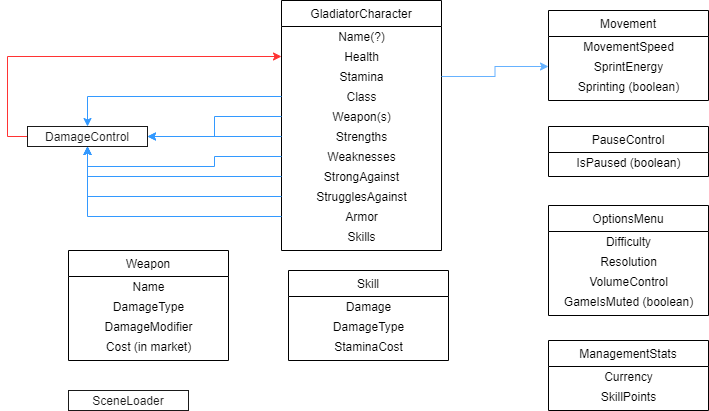

The diagram above was exported from draw.io. Its source (the exported page's mxGraphModel, read from the mxfile embedded in the PNG):
<mxGraphModel dx="782" dy="437" grid="1" gridSize="10" guides="1" tooltips="1" connect="1" arrows="1" fold="1" page="1" pageScale="1" pageWidth="827" pageHeight="1169" math="0" shadow="0">
  <root>
    <mxCell id="WIyWlLk6GJQsqaUBKTNV-0" />
    <mxCell id="WIyWlLk6GJQsqaUBKTNV-1" parent="WIyWlLk6GJQsqaUBKTNV-0" />
    <mxCell id="zkfFHV4jXpPFQw0GAbJ--0" value="GladiatorCharacter" style="swimlane;fontStyle=0;align=center;verticalAlign=top;childLayout=stackLayout;horizontal=1;startSize=26;horizontalStack=0;resizeParent=1;resizeLast=0;collapsible=1;marginBottom=0;rounded=0;shadow=0;strokeWidth=1;" parent="WIyWlLk6GJQsqaUBKTNV-1" vertex="1">
      <mxGeometry x="333" y="270" width="160" height="250" as="geometry">
        <mxRectangle x="230" y="140" width="160" height="26" as="alternateBounds" />
      </mxGeometry>
    </mxCell>
    <mxCell id="_dtMmrDohvtctGqFCgB_-10" value="Name(?)" style="text;html=1;align=center;verticalAlign=middle;resizable=0;points=[];autosize=1;" parent="zkfFHV4jXpPFQw0GAbJ--0" vertex="1">
      <mxGeometry y="26" width="160" height="20" as="geometry" />
    </mxCell>
    <mxCell id="_dtMmrDohvtctGqFCgB_-12" value="Health" style="text;html=1;align=center;verticalAlign=middle;resizable=0;points=[];autosize=1;" parent="zkfFHV4jXpPFQw0GAbJ--0" vertex="1">
      <mxGeometry y="46" width="160" height="20" as="geometry" />
    </mxCell>
    <mxCell id="_dtMmrDohvtctGqFCgB_-11" value="Stamina&lt;br&gt;" style="text;html=1;align=center;verticalAlign=middle;resizable=0;points=[];autosize=1;" parent="zkfFHV4jXpPFQw0GAbJ--0" vertex="1">
      <mxGeometry y="66" width="160" height="20" as="geometry" />
    </mxCell>
    <mxCell id="_dtMmrDohvtctGqFCgB_-8" value="Class" style="text;html=1;align=center;verticalAlign=middle;resizable=0;points=[];autosize=1;" parent="zkfFHV4jXpPFQw0GAbJ--0" vertex="1">
      <mxGeometry y="86" width="160" height="20" as="geometry" />
    </mxCell>
    <mxCell id="_dtMmrDohvtctGqFCgB_-13" value="Weapon(s)" style="text;html=1;align=center;verticalAlign=middle;resizable=0;points=[];autosize=1;" parent="zkfFHV4jXpPFQw0GAbJ--0" vertex="1">
      <mxGeometry y="106" width="160" height="20" as="geometry" />
    </mxCell>
    <mxCell id="_dtMmrDohvtctGqFCgB_-14" value="Strengths" style="text;html=1;align=center;verticalAlign=middle;resizable=0;points=[];autosize=1;" parent="zkfFHV4jXpPFQw0GAbJ--0" vertex="1">
      <mxGeometry y="126" width="160" height="20" as="geometry" />
    </mxCell>
    <mxCell id="_dtMmrDohvtctGqFCgB_-15" value="Weaknesses" style="text;html=1;align=center;verticalAlign=middle;resizable=0;points=[];autosize=1;" parent="zkfFHV4jXpPFQw0GAbJ--0" vertex="1">
      <mxGeometry y="146" width="160" height="20" as="geometry" />
    </mxCell>
    <mxCell id="_dtMmrDohvtctGqFCgB_-16" value="StrongAgainst" style="text;html=1;align=center;verticalAlign=middle;resizable=0;points=[];autosize=1;" parent="zkfFHV4jXpPFQw0GAbJ--0" vertex="1">
      <mxGeometry y="166" width="160" height="20" as="geometry" />
    </mxCell>
    <mxCell id="_dtMmrDohvtctGqFCgB_-17" value="StrugglesAgainst" style="text;html=1;align=center;verticalAlign=middle;resizable=0;points=[];autosize=1;" parent="zkfFHV4jXpPFQw0GAbJ--0" vertex="1">
      <mxGeometry y="186" width="160" height="20" as="geometry" />
    </mxCell>
    <mxCell id="_dtMmrDohvtctGqFCgB_-24" value="Armor" style="text;html=1;align=center;verticalAlign=middle;resizable=0;points=[];autosize=1;" parent="zkfFHV4jXpPFQw0GAbJ--0" vertex="1">
      <mxGeometry y="206" width="160" height="20" as="geometry" />
    </mxCell>
    <mxCell id="_dtMmrDohvtctGqFCgB_-79" value="Skills" style="text;html=1;align=center;verticalAlign=middle;resizable=0;points=[];autosize=1;" parent="zkfFHV4jXpPFQw0GAbJ--0" vertex="1">
      <mxGeometry y="226" width="160" height="20" as="geometry" />
    </mxCell>
    <mxCell id="_dtMmrDohvtctGqFCgB_-28" style="edgeStyle=orthogonalEdgeStyle;rounded=0;orthogonalLoop=1;jettySize=auto;html=1;fillColor=#f8cecc;strokeColor=#FF3333;" parent="WIyWlLk6GJQsqaUBKTNV-1" source="_dtMmrDohvtctGqFCgB_-18" target="_dtMmrDohvtctGqFCgB_-12" edge="1">
      <mxGeometry relative="1" as="geometry">
        <mxPoint x="49" y="330.0000000000001" as="targetPoint" />
        <Array as="points">
          <mxPoint x="59" y="406" />
          <mxPoint x="59" y="326" />
        </Array>
      </mxGeometry>
    </mxCell>
    <mxCell id="_dtMmrDohvtctGqFCgB_-18" value="DamageControl" style="text;html=1;fillColor=none;align=center;verticalAlign=middle;rounded=0;labelBorderColor=none;whiteSpace=wrap;strokeColor=#1A1A1A;fontColor=#1A1A1A;" parent="WIyWlLk6GJQsqaUBKTNV-1" vertex="1">
      <mxGeometry x="79" y="396" width="120" height="20" as="geometry" />
    </mxCell>
    <mxCell id="_dtMmrDohvtctGqFCgB_-19" style="edgeStyle=orthogonalEdgeStyle;rounded=0;orthogonalLoop=1;jettySize=auto;html=1;fillColor=#dae8fc;strokeColor=#3399FF;" parent="WIyWlLk6GJQsqaUBKTNV-1" source="_dtMmrDohvtctGqFCgB_-16" target="_dtMmrDohvtctGqFCgB_-18" edge="1">
      <mxGeometry relative="1" as="geometry" />
    </mxCell>
    <mxCell id="_dtMmrDohvtctGqFCgB_-20" style="edgeStyle=orthogonalEdgeStyle;rounded=0;orthogonalLoop=1;jettySize=auto;html=1;entryX=0.5;entryY=1;entryDx=0;entryDy=0;fillColor=#dae8fc;strokeColor=#3399FF;" parent="WIyWlLk6GJQsqaUBKTNV-1" source="_dtMmrDohvtctGqFCgB_-15" target="_dtMmrDohvtctGqFCgB_-18" edge="1">
      <mxGeometry relative="1" as="geometry" />
    </mxCell>
    <mxCell id="_dtMmrDohvtctGqFCgB_-21" style="edgeStyle=orthogonalEdgeStyle;rounded=0;orthogonalLoop=1;jettySize=auto;html=1;fillColor=#dae8fc;strokeColor=#3399FF;" parent="WIyWlLk6GJQsqaUBKTNV-1" source="_dtMmrDohvtctGqFCgB_-14" target="_dtMmrDohvtctGqFCgB_-18" edge="1">
      <mxGeometry relative="1" as="geometry" />
    </mxCell>
    <mxCell id="_dtMmrDohvtctGqFCgB_-22" style="edgeStyle=orthogonalEdgeStyle;rounded=0;orthogonalLoop=1;jettySize=auto;html=1;fillColor=#dae8fc;strokeColor=#3399FF;" parent="WIyWlLk6GJQsqaUBKTNV-1" source="_dtMmrDohvtctGqFCgB_-13" target="_dtMmrDohvtctGqFCgB_-18" edge="1">
      <mxGeometry relative="1" as="geometry" />
    </mxCell>
    <mxCell id="_dtMmrDohvtctGqFCgB_-23" style="edgeStyle=orthogonalEdgeStyle;rounded=0;orthogonalLoop=1;jettySize=auto;html=1;fillColor=#dae8fc;strokeColor=#3399FF;" parent="WIyWlLk6GJQsqaUBKTNV-1" source="_dtMmrDohvtctGqFCgB_-8" target="_dtMmrDohvtctGqFCgB_-18" edge="1">
      <mxGeometry relative="1" as="geometry" />
    </mxCell>
    <mxCell id="_dtMmrDohvtctGqFCgB_-25" style="edgeStyle=orthogonalEdgeStyle;rounded=0;orthogonalLoop=1;jettySize=auto;html=1;entryX=0.5;entryY=1;entryDx=0;entryDy=0;fillColor=#dae8fc;strokeColor=#3399FF;" parent="WIyWlLk6GJQsqaUBKTNV-1" source="_dtMmrDohvtctGqFCgB_-17" target="_dtMmrDohvtctGqFCgB_-18" edge="1">
      <mxGeometry relative="1" as="geometry" />
    </mxCell>
    <mxCell id="_dtMmrDohvtctGqFCgB_-26" style="edgeStyle=orthogonalEdgeStyle;rounded=0;orthogonalLoop=1;jettySize=auto;html=1;fillColor=#dae8fc;strokeColor=#3399FF;" parent="WIyWlLk6GJQsqaUBKTNV-1" source="_dtMmrDohvtctGqFCgB_-24" target="_dtMmrDohvtctGqFCgB_-18" edge="1">
      <mxGeometry relative="1" as="geometry" />
    </mxCell>
    <mxCell id="_dtMmrDohvtctGqFCgB_-33" value="Movement" style="swimlane;fontStyle=0;align=center;verticalAlign=top;childLayout=stackLayout;horizontal=1;startSize=26;horizontalStack=0;resizeParent=1;resizeLast=0;collapsible=1;marginBottom=0;rounded=0;shadow=0;strokeWidth=1;" parent="WIyWlLk6GJQsqaUBKTNV-1" vertex="1">
      <mxGeometry x="600" y="280" width="160" height="90" as="geometry">
        <mxRectangle x="230" y="140" width="160" height="26" as="alternateBounds" />
      </mxGeometry>
    </mxCell>
    <mxCell id="_dtMmrDohvtctGqFCgB_-34" value="MovementSpeed" style="text;html=1;align=center;verticalAlign=middle;resizable=0;points=[];autosize=1;" parent="_dtMmrDohvtctGqFCgB_-33" vertex="1">
      <mxGeometry y="26" width="160" height="20" as="geometry" />
    </mxCell>
    <mxCell id="_dtMmrDohvtctGqFCgB_-47" value="SprintEnergy" style="text;html=1;align=center;verticalAlign=middle;resizable=0;points=[];autosize=1;" parent="_dtMmrDohvtctGqFCgB_-33" vertex="1">
      <mxGeometry y="46" width="160" height="20" as="geometry" />
    </mxCell>
    <mxCell id="_dtMmrDohvtctGqFCgB_-44" value="Sprinting (boolean)" style="text;html=1;align=center;verticalAlign=middle;resizable=0;points=[];autosize=1;" parent="_dtMmrDohvtctGqFCgB_-33" vertex="1">
      <mxGeometry y="66" width="160" height="20" as="geometry" />
    </mxCell>
    <mxCell id="_dtMmrDohvtctGqFCgB_-49" style="edgeStyle=orthogonalEdgeStyle;rounded=0;orthogonalLoop=1;jettySize=auto;html=1;strokeColor=#66B2FF;fontColor=#1A1A1A;" parent="WIyWlLk6GJQsqaUBKTNV-1" source="_dtMmrDohvtctGqFCgB_-11" target="_dtMmrDohvtctGqFCgB_-47" edge="1">
      <mxGeometry relative="1" as="geometry" />
    </mxCell>
    <mxCell id="_dtMmrDohvtctGqFCgB_-51" value="PauseControl" style="swimlane;fontStyle=0;align=center;verticalAlign=top;childLayout=stackLayout;horizontal=1;startSize=26;horizontalStack=0;resizeParent=1;resizeLast=0;collapsible=1;marginBottom=0;rounded=0;shadow=0;strokeWidth=1;" parent="WIyWlLk6GJQsqaUBKTNV-1" vertex="1">
      <mxGeometry x="600" y="396" width="160" height="50" as="geometry">
        <mxRectangle x="230" y="140" width="160" height="26" as="alternateBounds" />
      </mxGeometry>
    </mxCell>
    <mxCell id="_dtMmrDohvtctGqFCgB_-52" value="IsPaused (boolean)" style="text;html=1;align=center;verticalAlign=middle;resizable=0;points=[];autosize=1;" parent="_dtMmrDohvtctGqFCgB_-51" vertex="1">
      <mxGeometry y="26" width="160" height="20" as="geometry" />
    </mxCell>
    <mxCell id="_dtMmrDohvtctGqFCgB_-58" value="Weapon" style="swimlane;fontStyle=0;align=center;verticalAlign=top;childLayout=stackLayout;horizontal=1;startSize=26;horizontalStack=0;resizeParent=1;resizeLast=0;collapsible=1;marginBottom=0;rounded=0;shadow=0;strokeWidth=1;" parent="WIyWlLk6GJQsqaUBKTNV-1" vertex="1">
      <mxGeometry x="120" y="520" width="160" height="110" as="geometry">
        <mxRectangle x="120" y="520" width="160" height="26" as="alternateBounds" />
      </mxGeometry>
    </mxCell>
    <mxCell id="_dtMmrDohvtctGqFCgB_-59" value="Name" style="text;html=1;align=center;verticalAlign=middle;resizable=0;points=[];autosize=1;" parent="_dtMmrDohvtctGqFCgB_-58" vertex="1">
      <mxGeometry y="26" width="160" height="20" as="geometry" />
    </mxCell>
    <mxCell id="_dtMmrDohvtctGqFCgB_-62" value="DamageType" style="text;html=1;align=center;verticalAlign=middle;resizable=0;points=[];autosize=1;" parent="_dtMmrDohvtctGqFCgB_-58" vertex="1">
      <mxGeometry y="46" width="160" height="20" as="geometry" />
    </mxCell>
    <mxCell id="_dtMmrDohvtctGqFCgB_-78" value="DamageModifier" style="text;html=1;align=center;verticalAlign=middle;resizable=0;points=[];autosize=1;" parent="_dtMmrDohvtctGqFCgB_-58" vertex="1">
      <mxGeometry y="66" width="160" height="20" as="geometry" />
    </mxCell>
    <mxCell id="_dtMmrDohvtctGqFCgB_-63" value="Cost (in market)" style="text;html=1;align=center;verticalAlign=middle;resizable=0;points=[];autosize=1;" parent="_dtMmrDohvtctGqFCgB_-58" vertex="1">
      <mxGeometry y="86" width="160" height="20" as="geometry" />
    </mxCell>
    <mxCell id="_dtMmrDohvtctGqFCgB_-69" value="ManagementStats" style="swimlane;fontStyle=0;align=center;verticalAlign=top;childLayout=stackLayout;horizontal=1;startSize=26;horizontalStack=0;resizeParent=1;resizeLast=0;collapsible=1;marginBottom=0;rounded=0;shadow=0;strokeWidth=1;" parent="WIyWlLk6GJQsqaUBKTNV-1" vertex="1">
      <mxGeometry x="600" y="610" width="160" height="70" as="geometry">
        <mxRectangle x="230" y="140" width="160" height="26" as="alternateBounds" />
      </mxGeometry>
    </mxCell>
    <mxCell id="_dtMmrDohvtctGqFCgB_-70" value="Currency" style="text;html=1;align=center;verticalAlign=middle;resizable=0;points=[];autosize=1;" parent="_dtMmrDohvtctGqFCgB_-69" vertex="1">
      <mxGeometry y="26" width="160" height="20" as="geometry" />
    </mxCell>
    <mxCell id="_dtMmrDohvtctGqFCgB_-71" value="SkillPoints" style="text;html=1;align=center;verticalAlign=middle;resizable=0;points=[];autosize=1;" parent="_dtMmrDohvtctGqFCgB_-69" vertex="1">
      <mxGeometry y="46" width="160" height="20" as="geometry" />
    </mxCell>
    <mxCell id="_dtMmrDohvtctGqFCgB_-73" value="Skill" style="swimlane;fontStyle=0;align=center;verticalAlign=top;childLayout=stackLayout;horizontal=1;startSize=26;horizontalStack=0;resizeParent=1;resizeLast=0;collapsible=1;marginBottom=0;rounded=0;shadow=0;strokeWidth=1;" parent="WIyWlLk6GJQsqaUBKTNV-1" vertex="1">
      <mxGeometry x="340" y="540" width="160" height="90" as="geometry">
        <mxRectangle x="230" y="140" width="160" height="26" as="alternateBounds" />
      </mxGeometry>
    </mxCell>
    <mxCell id="_dtMmrDohvtctGqFCgB_-74" value="Damage" style="text;html=1;align=center;verticalAlign=middle;resizable=0;points=[];autosize=1;" parent="_dtMmrDohvtctGqFCgB_-73" vertex="1">
      <mxGeometry y="26" width="160" height="20" as="geometry" />
    </mxCell>
    <mxCell id="_dtMmrDohvtctGqFCgB_-75" value="DamageType" style="text;html=1;align=center;verticalAlign=middle;resizable=0;points=[];autosize=1;" parent="_dtMmrDohvtctGqFCgB_-73" vertex="1">
      <mxGeometry y="46" width="160" height="20" as="geometry" />
    </mxCell>
    <mxCell id="_dtMmrDohvtctGqFCgB_-77" value="StaminaCost" style="text;html=1;align=center;verticalAlign=middle;resizable=0;points=[];autosize=1;" parent="_dtMmrDohvtctGqFCgB_-73" vertex="1">
      <mxGeometry y="66" width="160" height="20" as="geometry" />
    </mxCell>
    <mxCell id="_dtMmrDohvtctGqFCgB_-80" value="SceneLoader" style="text;html=1;fillColor=none;align=center;verticalAlign=middle;rounded=0;labelBorderColor=none;whiteSpace=wrap;strokeColor=#1A1A1A;fontColor=#1A1A1A;" parent="WIyWlLk6GJQsqaUBKTNV-1" vertex="1">
      <mxGeometry x="120" y="660" width="120" height="20" as="geometry" />
    </mxCell>
    <mxCell id="_dtMmrDohvtctGqFCgB_-81" value="OptionsMenu" style="swimlane;fontStyle=0;align=center;verticalAlign=top;childLayout=stackLayout;horizontal=1;startSize=26;horizontalStack=0;resizeParent=1;resizeLast=0;collapsible=1;marginBottom=0;rounded=0;shadow=0;strokeWidth=1;" parent="WIyWlLk6GJQsqaUBKTNV-1" vertex="1">
      <mxGeometry x="600" y="475" width="160" height="110" as="geometry">
        <mxRectangle x="230" y="140" width="160" height="26" as="alternateBounds" />
      </mxGeometry>
    </mxCell>
    <mxCell id="_dtMmrDohvtctGqFCgB_-84" value="Difficulty" style="text;html=1;align=center;verticalAlign=middle;resizable=0;points=[];autosize=1;" parent="_dtMmrDohvtctGqFCgB_-81" vertex="1">
      <mxGeometry y="26" width="160" height="20" as="geometry" />
    </mxCell>
    <mxCell id="_dtMmrDohvtctGqFCgB_-85" value="Resolution" style="text;html=1;align=center;verticalAlign=middle;resizable=0;points=[];autosize=1;" parent="_dtMmrDohvtctGqFCgB_-81" vertex="1">
      <mxGeometry y="46" width="160" height="20" as="geometry" />
    </mxCell>
    <mxCell id="_dtMmrDohvtctGqFCgB_-86" value="VolumeControl" style="text;html=1;align=center;verticalAlign=middle;resizable=0;points=[];autosize=1;" parent="_dtMmrDohvtctGqFCgB_-81" vertex="1">
      <mxGeometry y="66" width="160" height="20" as="geometry" />
    </mxCell>
    <mxCell id="_dtMmrDohvtctGqFCgB_-87" value="GameIsMuted (boolean)" style="text;html=1;align=center;verticalAlign=middle;resizable=0;points=[];autosize=1;" parent="_dtMmrDohvtctGqFCgB_-81" vertex="1">
      <mxGeometry y="86" width="160" height="20" as="geometry" />
    </mxCell>
  </root>
</mxGraphModel>